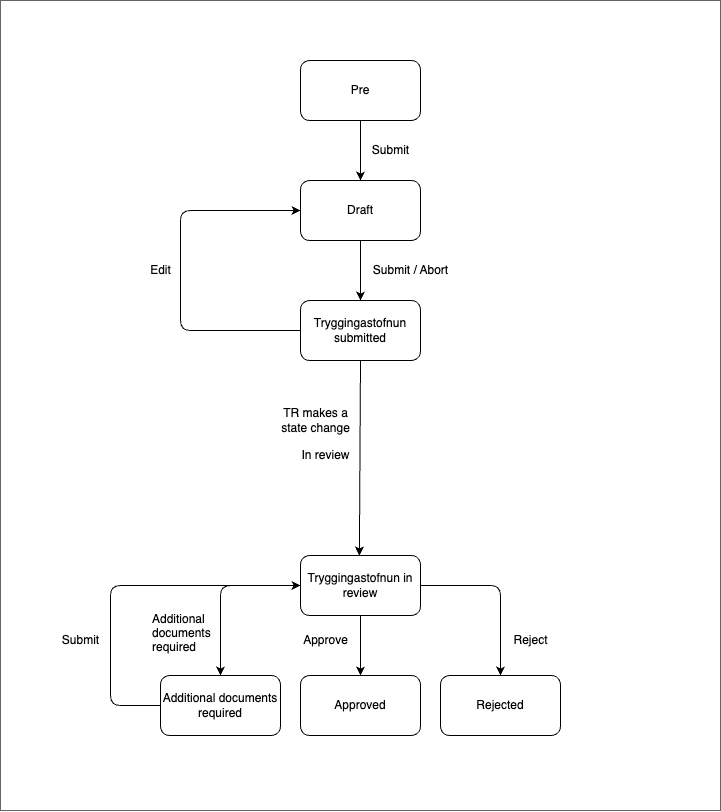

The diagram above was exported from draw.io. Its source (the exported page's mxGraphModel, read from the mxfile embedded in the PNG):
<mxGraphModel dx="1653" dy="2139" grid="1" gridSize="10" guides="1" tooltips="1" connect="1" arrows="1" fold="1" page="1" pageScale="1" pageWidth="827" pageHeight="1169" math="0" shadow="0">
  <root>
    <mxCell id="0" />
    <mxCell id="1" parent="0" />
    <mxCell id="2" value="" style="whiteSpace=wrap;html=1;fillColor=#FFFFFF;gradientColor=none;strokeColor=#666666;" vertex="1" parent="1">
      <mxGeometry x="-40" y="-90" width="720" height="810" as="geometry" />
    </mxCell>
    <mxCell id="3" value="Draft" style="rounded=1;whiteSpace=wrap;html=1;" vertex="1" parent="1">
      <mxGeometry x="260" y="90" width="120" height="60" as="geometry" />
    </mxCell>
    <mxCell id="4" value="Tryggingastofnun submitted" style="rounded=1;whiteSpace=wrap;html=1;" vertex="1" parent="1">
      <mxGeometry x="260" y="210" width="120" height="60" as="geometry" />
    </mxCell>
    <mxCell id="5" value="Tryggingastofnun in review" style="rounded=1;whiteSpace=wrap;html=1;" vertex="1" parent="1">
      <mxGeometry x="260" y="465" width="120" height="60" as="geometry" />
    </mxCell>
    <mxCell id="6" value="Additional documents required" style="rounded=1;whiteSpace=wrap;html=1;" vertex="1" parent="1">
      <mxGeometry x="120" y="585" width="120" height="60" as="geometry" />
    </mxCell>
    <mxCell id="7" value="Approved" style="rounded=1;whiteSpace=wrap;html=1;" vertex="1" parent="1">
      <mxGeometry x="260" y="585" width="120" height="60" as="geometry" />
    </mxCell>
    <mxCell id="8" value="" style="endArrow=classic;html=1;exitX=0;exitY=0.5;exitDx=0;exitDy=0;fontColor=#FFFFFF;strokeColor=#000000;entryX=0.5;entryY=0;entryDx=0;entryDy=0;" edge="1" parent="1" source="5" target="6">
      <mxGeometry width="50" height="50" relative="1" as="geometry">
        <mxPoint x="320" y="525" as="sourcePoint" />
        <mxPoint x="320" y="585" as="targetPoint" />
        <Array as="points">
          <mxPoint x="180" y="495" />
        </Array>
      </mxGeometry>
    </mxCell>
    <mxCell id="9" value="" style="endArrow=classic;html=1;entryX=0;entryY=0.5;entryDx=0;entryDy=0;exitX=0;exitY=0.5;exitDx=0;exitDy=0;fontColor=#FFFFFF;strokeColor=#000000;" edge="1" parent="1" source="6" target="5">
      <mxGeometry width="50" height="50" relative="1" as="geometry">
        <mxPoint x="70" y="615" as="sourcePoint" />
        <mxPoint x="70" y="675" as="targetPoint" />
        <Array as="points">
          <mxPoint x="70" y="615" />
          <mxPoint x="70" y="495" />
        </Array>
      </mxGeometry>
    </mxCell>
    <mxCell id="10" value="" style="endArrow=classic;html=1;fontColor=#FFFFFF;strokeColor=#000000;entryX=0;entryY=0.5;entryDx=0;entryDy=0;" edge="1" parent="1" source="4" target="3">
      <mxGeometry width="50" height="50" relative="1" as="geometry">
        <mxPoint x="200" y="240" as="sourcePoint" />
        <mxPoint x="140" y="120" as="targetPoint" />
        <Array as="points">
          <mxPoint x="140" y="240" />
          <mxPoint x="140" y="120" />
        </Array>
      </mxGeometry>
    </mxCell>
    <mxCell id="11" value="Edit" style="text;html=1;align=center;verticalAlign=middle;resizable=0;points=[];autosize=1;strokeColor=none;fillColor=none;fontColor=#000000;" vertex="1" parent="1">
      <mxGeometry x="100" y="165" width="40" height="30" as="geometry" />
    </mxCell>
    <mxCell id="12" value="Reject" style="text;html=1;align=center;verticalAlign=middle;resizable=0;points=[];autosize=1;strokeColor=none;fillColor=none;fontColor=#000000;" vertex="1" parent="1">
      <mxGeometry x="460" y="535" width="60" height="30" as="geometry" />
    </mxCell>
    <mxCell id="13" value="Submit / Abort" style="text;html=1;align=center;verticalAlign=middle;resizable=0;points=[];autosize=1;strokeColor=none;fillColor=none;fontColor=#000000;" vertex="1" parent="1">
      <mxGeometry x="320" y="165" width="100" height="30" as="geometry" />
    </mxCell>
    <mxCell id="14" value="Additional&#10;documents &#10;required" style="text;fontColor=#000000;" vertex="1" parent="1">
      <mxGeometry x="110" y="515" width="65" height="50" as="geometry" />
    </mxCell>
    <mxCell id="15" value="Approve" style="text;html=1;align=center;verticalAlign=middle;resizable=0;points=[];autosize=1;strokeColor=none;fillColor=none;fontColor=#000000;" vertex="1" parent="1">
      <mxGeometry x="250" y="535" width="70" height="30" as="geometry" />
    </mxCell>
    <mxCell id="16" value="Submit" style="text;html=1;align=center;verticalAlign=middle;resizable=0;points=[];autosize=1;strokeColor=none;fillColor=none;fontColor=#000000;" vertex="1" parent="1">
      <mxGeometry x="10" y="535" width="60" height="30" as="geometry" />
    </mxCell>
    <mxCell id="17" value="Rejected" style="rounded=1;whiteSpace=wrap;html=1;" vertex="1" parent="1">
      <mxGeometry x="400" y="585" width="120" height="60" as="geometry" />
    </mxCell>
    <mxCell id="18" value="" style="endArrow=classic;html=1;exitX=1;exitY=0.5;exitDx=0;exitDy=0;fontColor=#FFFFFF;strokeColor=#000000;entryX=0.5;entryY=0;entryDx=0;entryDy=0;" edge="1" parent="1" source="5" target="17">
      <mxGeometry width="50" height="50" relative="1" as="geometry">
        <mxPoint x="340" y="545" as="sourcePoint" />
        <mxPoint x="200" y="605" as="targetPoint" />
        <Array as="points">
          <mxPoint x="460" y="495" />
        </Array>
      </mxGeometry>
    </mxCell>
    <mxCell id="19" value="TR makes a&lt;br&gt;state change" style="text;html=1;align=center;verticalAlign=middle;resizable=0;points=[];autosize=1;strokeColor=none;fillColor=none;fontColor=#000000;" vertex="1" parent="1">
      <mxGeometry x="230" y="310" width="90" height="40" as="geometry" />
    </mxCell>
    <mxCell id="20" value="" style="endArrow=classic;html=1;fontColor=#FFFFFF;strokeColor=#000000;entryX=0.5;entryY=0;entryDx=0;entryDy=0;exitX=0.5;exitY=1;exitDx=0;exitDy=0;" edge="1" parent="1" source="4">
      <mxGeometry width="50" height="50" relative="1" as="geometry">
        <mxPoint x="319" y="350" as="sourcePoint" />
        <mxPoint x="318.8900000000003" y="465" as="targetPoint" />
      </mxGeometry>
    </mxCell>
    <mxCell id="21" value="Pre" style="rounded=1;whiteSpace=wrap;html=1;" vertex="1" parent="1">
      <mxGeometry x="260" y="-30" width="120" height="60" as="geometry" />
    </mxCell>
    <mxCell id="22" value="Submit" style="text;html=1;align=center;verticalAlign=middle;resizable=0;points=[];autosize=1;strokeColor=none;fillColor=none;fontColor=#000000;" vertex="1" parent="1">
      <mxGeometry x="320" y="45" width="60" height="30" as="geometry" />
    </mxCell>
    <mxCell id="23" value="In review" style="text;html=1;align=center;verticalAlign=middle;resizable=0;points=[];autosize=1;strokeColor=none;fillColor=none;fontColor=#000000;" vertex="1" parent="1">
      <mxGeometry x="250" y="350" width="70" height="30" as="geometry" />
    </mxCell>
    <mxCell id="24" value="" style="endArrow=classic;html=1;entryX=0.5;entryY=0;entryDx=0;entryDy=0;exitX=0.5;exitY=1;exitDx=0;exitDy=0;fontColor=#FFFFFF;strokeColor=#000000;" edge="1" parent="1">
      <mxGeometry width="50" height="50" relative="1" as="geometry">
        <mxPoint x="320.00000000000045" y="30" as="sourcePoint" />
        <mxPoint x="320.00000000000045" y="90" as="targetPoint" />
      </mxGeometry>
    </mxCell>
    <mxCell id="25" value="" style="endArrow=classic;html=1;entryX=0.5;entryY=0;entryDx=0;entryDy=0;exitX=0.5;exitY=1;exitDx=0;exitDy=0;fontColor=#FFFFFF;strokeColor=#000000;" edge="1" parent="1" target="4">
      <mxGeometry width="50" height="50" relative="1" as="geometry">
        <mxPoint x="320.00000000000045" y="150" as="sourcePoint" />
        <mxPoint x="260" y="210" as="targetPoint" />
      </mxGeometry>
    </mxCell>
    <mxCell id="26" value="" style="endArrow=classic;html=1;exitX=1;exitY=0.5;exitDx=0;exitDy=0;fontColor=#FFFFFF;strokeColor=#000000;entryX=0.5;entryY=0;entryDx=0;entryDy=0;" edge="1" parent="1" target="7">
      <mxGeometry width="50" height="50" relative="1" as="geometry">
        <mxPoint x="320.00000000000045" y="525" as="sourcePoint" />
        <mxPoint x="400" y="615" as="targetPoint" />
        <Array as="points" />
      </mxGeometry>
    </mxCell>
  </root>
</mxGraphModel>